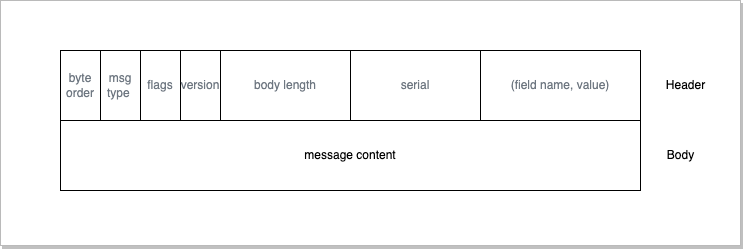

The diagram above was exported from draw.io. Its source (the exported page's mxGraphModel, read from the mxfile embedded in the PNG):
<mxGraphModel dx="1626" dy="809" grid="1" gridSize="10" guides="1" tooltips="1" connect="1" arrows="1" fold="1" page="1" pageScale="1" pageWidth="850" pageHeight="1100" math="0" shadow="0">
  <root>
    <mxCell id="0" />
    <mxCell id="1" parent="0" />
    <mxCell id="22" value="" style="whiteSpace=wrap;html=1;strokeColor=#BABABA;fontSize=36;shadow=1;" vertex="1" parent="1">
      <mxGeometry x="120" y="160" width="740" height="245" as="geometry" />
    </mxCell>
    <mxCell id="2" value="" style="rounded=0;whiteSpace=wrap;html=1;" parent="1" vertex="1">
      <mxGeometry x="180" y="210" width="580" height="70" as="geometry" />
    </mxCell>
    <mxCell id="3" value="message content" style="rounded=0;whiteSpace=wrap;html=1;" parent="1" vertex="1">
      <mxGeometry x="180" y="280" width="580" height="70" as="geometry" />
    </mxCell>
    <mxCell id="4" value="Header" style="text;html=1;align=center;verticalAlign=middle;resizable=0;points=[];autosize=1;strokeColor=none;" parent="1" vertex="1">
      <mxGeometry x="780" y="235" width="50" height="20" as="geometry" />
    </mxCell>
    <mxCell id="5" value="Body" style="text;html=1;align=center;verticalAlign=middle;resizable=0;points=[];autosize=1;strokeColor=none;" parent="1" vertex="1">
      <mxGeometry x="780" y="305" width="40" height="20" as="geometry" />
    </mxCell>
    <mxCell id="6" value="&lt;span style=&quot;color: rgb(110 , 119 , 129) ; font-family: , , &amp;#34;sf mono&amp;#34; , &amp;#34;menlo&amp;#34; , &amp;#34;consolas&amp;#34; , &amp;#34;liberation mono&amp;#34; , monospace ; background-color: rgb(255 , 255 , 255)&quot;&gt;byte order&lt;/span&gt;" style="rounded=0;whiteSpace=wrap;html=1;" parent="1" vertex="1">
      <mxGeometry x="180" y="210" width="40" height="70" as="geometry" />
    </mxCell>
    <mxCell id="7" value="&lt;span style=&quot;color: rgb(110 , 119 , 129) ; font-family: , , &amp;#34;sf mono&amp;#34; , &amp;#34;menlo&amp;#34; , &amp;#34;consolas&amp;#34; , &amp;#34;liberation mono&amp;#34; , monospace ; background-color: rgb(255 , 255 , 255)&quot;&gt;msg type&amp;nbsp;&lt;/span&gt;" style="rounded=0;whiteSpace=wrap;html=1;" parent="1" vertex="1">
      <mxGeometry x="220" y="210" width="40" height="70" as="geometry" />
    </mxCell>
    <mxCell id="8" value="&lt;span style=&quot;color: rgb(110 , 119 , 129) ; font-family: , , &amp;#34;sf mono&amp;#34; , &amp;#34;menlo&amp;#34; , &amp;#34;consolas&amp;#34; , &amp;#34;liberation mono&amp;#34; , monospace ; background-color: rgb(255 , 255 , 255)&quot;&gt;flags&lt;/span&gt;" style="rounded=0;whiteSpace=wrap;html=1;" parent="1" vertex="1">
      <mxGeometry x="260" y="210" width="40" height="70" as="geometry" />
    </mxCell>
    <mxCell id="9" value="&lt;span style=&quot;color: rgb(110 , 119 , 129) ; font-family: , , &amp;#34;sf mono&amp;#34; , &amp;#34;menlo&amp;#34; , &amp;#34;consolas&amp;#34; , &amp;#34;liberation mono&amp;#34; , monospace ; background-color: rgb(255 , 255 , 255)&quot;&gt;version&lt;/span&gt;" style="rounded=0;whiteSpace=wrap;html=1;" parent="1" vertex="1">
      <mxGeometry x="300" y="210" width="40" height="70" as="geometry" />
    </mxCell>
    <mxCell id="10" value="&lt;span style=&quot;color: rgb(110 , 119 , 129) ; font-family: , , &amp;#34;sf mono&amp;#34; , &amp;#34;menlo&amp;#34; , &amp;#34;consolas&amp;#34; , &amp;#34;liberation mono&amp;#34; , monospace ; background-color: rgb(255 , 255 , 255)&quot;&gt;body length&lt;/span&gt;" style="rounded=0;whiteSpace=wrap;html=1;" parent="1" vertex="1">
      <mxGeometry x="340" y="210" width="130" height="70" as="geometry" />
    </mxCell>
    <mxCell id="11" value="&lt;span style=&quot;color: rgb(110 , 119 , 129) ; font-family: , , &amp;#34;sf mono&amp;#34; , &amp;#34;menlo&amp;#34; , &amp;#34;consolas&amp;#34; , &amp;#34;liberation mono&amp;#34; , monospace ; background-color: rgb(255 , 255 , 255)&quot;&gt;serial&lt;/span&gt;" style="rounded=0;whiteSpace=wrap;html=1;" parent="1" vertex="1">
      <mxGeometry x="470" y="210" width="130" height="70" as="geometry" />
    </mxCell>
    <mxCell id="12" value="&lt;span style=&quot;color: rgb(110 , 119 , 129) ; font-family: , , &amp;#34;sf mono&amp;#34; , &amp;#34;menlo&amp;#34; , &amp;#34;consolas&amp;#34; , &amp;#34;liberation mono&amp;#34; , monospace ; background-color: rgb(255 , 255 , 255)&quot;&gt;(field name, value)&lt;/span&gt;" style="rounded=0;whiteSpace=wrap;html=1;" parent="1" vertex="1">
      <mxGeometry x="600" y="210" width="160" height="70" as="geometry" />
    </mxCell>
  </root>
</mxGraphModel>